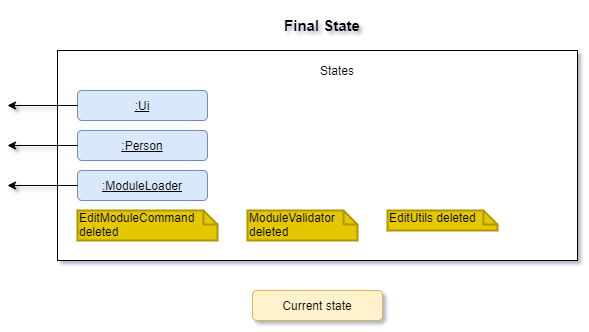

The diagram above was exported from draw.io. Its source (the exported page's mxGraphModel, read from the mxfile embedded in the PNG):
<mxGraphModel dx="1038" dy="580" grid="1" gridSize="10" guides="1" tooltips="1" connect="1" arrows="1" fold="1" page="1" pageScale="1" pageWidth="850" pageHeight="1100" math="0" shadow="1">
  <root>
    <mxCell id="0" />
    <mxCell id="1" parent="0" />
    <mxCell id="KtPsg2eM_JkwxGFd092B-3" value="&lt;font style=&quot;font-size: 15px&quot;&gt;&lt;b&gt;Final State&lt;/b&gt;&lt;/font&gt;" style="text;html=1;strokeColor=none;fillColor=none;align=center;verticalAlign=middle;whiteSpace=wrap;rounded=0;" vertex="1" parent="1">
      <mxGeometry x="360" y="20" width="90" height="50" as="geometry" />
    </mxCell>
    <mxCell id="KtPsg2eM_JkwxGFd092B-4" value="" style="rounded=0;whiteSpace=wrap;html=1;" vertex="1" parent="1">
      <mxGeometry x="140" y="70" width="520" height="210" as="geometry" />
    </mxCell>
    <mxCell id="KtPsg2eM_JkwxGFd092B-5" value="States" style="text;html=1;strokeColor=none;fillColor=none;align=center;verticalAlign=middle;whiteSpace=wrap;rounded=0;" vertex="1" parent="1">
      <mxGeometry x="400" y="80" width="40" height="20" as="geometry" />
    </mxCell>
    <mxCell id="KtPsg2eM_JkwxGFd092B-6" value=":Ui" style="rounded=1;whiteSpace=wrap;html=1;fillColor=#dae8fc;strokeColor=#6c8ebf;fontStyle=4" vertex="1" parent="1">
      <mxGeometry x="160" y="110" width="130" height="30" as="geometry" />
    </mxCell>
    <mxCell id="KtPsg2eM_JkwxGFd092B-7" value=":Person" style="rounded=1;whiteSpace=wrap;html=1;fillColor=#dae8fc;strokeColor=#6c8ebf;fontStyle=4" vertex="1" parent="1">
      <mxGeometry x="160" y="150" width="130" height="30" as="geometry" />
    </mxCell>
    <mxCell id="KtPsg2eM_JkwxGFd092B-8" value=":ModuleLoader" style="rounded=1;whiteSpace=wrap;html=1;fillColor=#dae8fc;strokeColor=#6c8ebf;fontStyle=4" vertex="1" parent="1">
      <mxGeometry x="160" y="190" width="130" height="30" as="geometry" />
    </mxCell>
    <mxCell id="KtPsg2eM_JkwxGFd092B-12" value="" style="endArrow=classic;html=1;exitX=0;exitY=0.5;exitDx=0;exitDy=0;" edge="1" parent="1" source="KtPsg2eM_JkwxGFd092B-6">
      <mxGeometry width="50" height="50" relative="1" as="geometry">
        <mxPoint x="90" y="124.5" as="sourcePoint" />
        <mxPoint x="90" y="125" as="targetPoint" />
      </mxGeometry>
    </mxCell>
    <mxCell id="KtPsg2eM_JkwxGFd092B-14" value="" style="endArrow=classic;html=1;exitX=0;exitY=0.5;exitDx=0;exitDy=0;" edge="1" parent="1" source="KtPsg2eM_JkwxGFd092B-7">
      <mxGeometry width="50" height="50" relative="1" as="geometry">
        <mxPoint x="90" y="164.5" as="sourcePoint" />
        <mxPoint x="90" y="165" as="targetPoint" />
      </mxGeometry>
    </mxCell>
    <mxCell id="KtPsg2eM_JkwxGFd092B-15" value="" style="endArrow=classic;html=1;exitX=0;exitY=0.5;exitDx=0;exitDy=0;" edge="1" parent="1" source="KtPsg2eM_JkwxGFd092B-8">
      <mxGeometry width="50" height="50" relative="1" as="geometry">
        <mxPoint x="90" y="204.5" as="sourcePoint" />
        <mxPoint x="90" y="205" as="targetPoint" />
      </mxGeometry>
    </mxCell>
    <mxCell id="KtPsg2eM_JkwxGFd092B-16" value="Current state" style="rounded=1;whiteSpace=wrap;html=1;fillColor=#fff2cc;strokeColor=#d6b656;fontStyle=0" vertex="1" parent="1">
      <mxGeometry x="335" y="310" width="130" height="30" as="geometry" />
    </mxCell>
    <mxCell id="KtPsg2eM_JkwxGFd092B-19" value="EditModuleCommand deleted" style="shape=note;whiteSpace=wrap;html=1;size=14;verticalAlign=top;align=left;spacingTop=-6;fillColor=#e3c800;strokeColor=#B09500;labelBorderColor=none;strokeWidth=2;" vertex="1" parent="1">
      <mxGeometry x="160" y="230" width="140" height="30" as="geometry" />
    </mxCell>
    <mxCell id="KtPsg2eM_JkwxGFd092B-20" value="ModuleValidator&lt;br&gt;deleted" style="shape=note;whiteSpace=wrap;html=1;size=14;verticalAlign=top;align=left;spacingTop=-6;fillColor=#e3c800;strokeColor=#B09500;labelBorderColor=none;strokeWidth=2;" vertex="1" parent="1">
      <mxGeometry x="330" y="230" width="110" height="30" as="geometry" />
    </mxCell>
    <mxCell id="KtPsg2eM_JkwxGFd092B-21" value="EditUtils deleted" style="shape=note;whiteSpace=wrap;html=1;size=14;verticalAlign=top;align=left;spacingTop=-6;fillColor=#e3c800;strokeColor=#B09500;labelBorderColor=none;strokeWidth=2;" vertex="1" parent="1">
      <mxGeometry x="470" y="230" width="110" height="20" as="geometry" />
    </mxCell>
  </root>
</mxGraphModel>